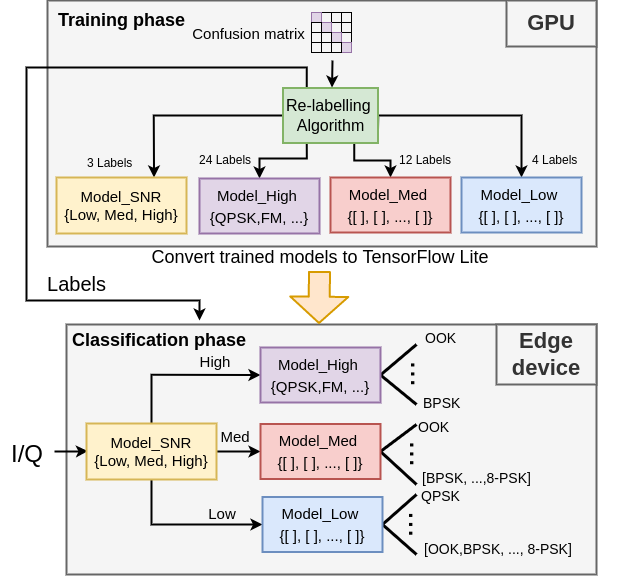

The diagram above was exported from draw.io. Its source (the exported page's mxGraphModel, read from the mxfile embedded in the PNG):
<mxGraphModel dx="3473" dy="1657" grid="1" gridSize="10" guides="1" tooltips="1" connect="1" arrows="1" fold="1" page="1" pageScale="1" pageWidth="850" pageHeight="1100" math="0" shadow="0">
  <root>
    <mxCell id="0" />
    <mxCell id="1" parent="0" />
    <mxCell id="2" value="" style="rounded=0;whiteSpace=wrap;html=1;strokeWidth=2;fillColor=#f5f5f5;strokeColor=#666666;fontColor=#333333;" vertex="1" parent="1">
      <mxGeometry x="80" y="544" width="530" height="250" as="geometry" />
    </mxCell>
    <mxCell id="3" value="" style="rounded=0;whiteSpace=wrap;html=1;strokeWidth=2;fillColor=#f5f5f5;strokeColor=#666666;fontColor=#333333;" vertex="1" parent="1">
      <mxGeometry x="61" y="220" width="549" height="246" as="geometry" />
    </mxCell>
    <mxCell id="4" style="edgeStyle=orthogonalEdgeStyle;rounded=0;orthogonalLoop=1;jettySize=auto;html=1;exitX=0.25;exitY=1;exitDx=0;exitDy=0;entryX=0.5;entryY=0;entryDx=0;entryDy=0;strokeWidth=2;" edge="1" source="38" target="18" parent="1">
      <mxGeometry relative="1" as="geometry">
        <mxPoint x="304.80952380952374" y="350.0952380952381" as="sourcePoint" />
        <Array as="points">
          <mxPoint x="320" y="378" />
          <mxPoint x="273" y="378" />
        </Array>
      </mxGeometry>
    </mxCell>
    <mxCell id="5" style="edgeStyle=orthogonalEdgeStyle;rounded=0;orthogonalLoop=1;jettySize=auto;html=1;exitX=0;exitY=0.5;exitDx=0;exitDy=0;entryX=0.75;entryY=0;entryDx=0;entryDy=0;strokeWidth=2;" edge="1" source="38" target="34" parent="1">
      <mxGeometry relative="1" as="geometry">
        <mxPoint x="250.04761904761904" y="330.0952380952381" as="sourcePoint" />
      </mxGeometry>
    </mxCell>
    <mxCell id="6" value="&lt;font style=&quot;font-size: 16px&quot;&gt;&lt;font style=&quot;font-size: 18px&quot;&gt;&lt;b&gt;Training&amp;nbsp;&lt;span style=&quot;text-align: center&quot;&gt;phase&lt;/span&gt;&lt;/b&gt;&lt;/font&gt;&lt;br style=&quot;font-size: 16px&quot;&gt;&lt;/font&gt;" style="text;html=1;resizable=0;points=[];autosize=1;align=left;verticalAlign=top;spacingTop=-4;fontSize=16;strokeWidth=2;fontStyle=0" vertex="1" parent="1">
      <mxGeometry x="70" y="227" width="140" height="20" as="geometry" />
    </mxCell>
    <mxCell id="7" value="&lt;font style=&quot;font-size: 18px&quot;&gt;Convert trained models to TensorFlow Lite&lt;/font&gt;" style="text;html=1;strokeColor=none;fillColor=none;align=center;verticalAlign=middle;whiteSpace=wrap;rounded=0;fontSize=32;fontStyle=0;strokeWidth=3;" vertex="1" parent="1">
      <mxGeometry x="104" y="459" width="460" height="25" as="geometry" />
    </mxCell>
    <mxCell id="8" style="edgeStyle=orthogonalEdgeStyle;rounded=0;orthogonalLoop=1;jettySize=auto;html=1;strokeWidth=2;entryX=0.011;entryY=0.493;entryDx=0;entryDy=0;entryPerimeter=0;" edge="1" source="9" target="73" parent="1">
      <mxGeometry relative="1" as="geometry">
        <mxPoint x="50" y="644" as="targetPoint" />
        <Array as="points">
          <mxPoint x="88" y="671" />
          <mxPoint x="88" y="671" />
        </Array>
      </mxGeometry>
    </mxCell>
    <mxCell id="9" value="&lt;font style=&quot;font-size: 24px&quot;&gt;I/Q&lt;/font&gt;" style="text;html=1;strokeColor=none;fillColor=none;align=center;verticalAlign=middle;whiteSpace=wrap;rounded=0;fontSize=32;fontStyle=0;strokeWidth=3;" vertex="1" parent="1">
      <mxGeometry x="14" y="663" width="54" height="16" as="geometry" />
    </mxCell>
    <mxCell id="10" value="&lt;font style=&quot;font-size: 15px&quot;&gt;High&lt;/font&gt;" style="text;html=1;strokeColor=none;fillColor=none;align=center;verticalAlign=middle;whiteSpace=wrap;rounded=0;fontSize=21;strokeWidth=3;fontStyle=0" vertex="1" parent="1">
      <mxGeometry x="209" y="568.5" width="40" height="20" as="geometry" />
    </mxCell>
    <mxCell id="11" value="&lt;font style=&quot;font-size: 15px&quot;&gt;Med&lt;/font&gt;" style="text;html=1;strokeColor=none;fillColor=none;align=center;verticalAlign=middle;whiteSpace=wrap;rounded=0;fontSize=21;strokeWidth=3;fontStyle=0" vertex="1" parent="1">
      <mxGeometry x="229" y="643.5" width="40" height="20" as="geometry" />
    </mxCell>
    <mxCell id="12" value="" style="endArrow=none;html=1;strokeWidth=3;fontSize=32;fontStyle=0;exitX=1;exitY=0.5;exitDx=0;exitDy=0;" edge="1" source="74" parent="1">
      <mxGeometry width="50" height="50" relative="1" as="geometry">
        <mxPoint x="446" y="602" as="sourcePoint" />
        <mxPoint x="430" y="564" as="targetPoint" />
      </mxGeometry>
    </mxCell>
    <mxCell id="13" value="" style="endArrow=none;html=1;strokeWidth=3;fontSize=32;fontStyle=0;exitX=1;exitY=0.5;exitDx=0;exitDy=0;" edge="1" source="74" parent="1">
      <mxGeometry width="50" height="50" relative="1" as="geometry">
        <mxPoint x="447" y="603" as="sourcePoint" />
        <mxPoint x="430" y="624" as="targetPoint" />
      </mxGeometry>
    </mxCell>
    <mxCell id="14" value="&lt;div&gt;&lt;span style=&quot;font-size: 32px&quot;&gt;&lt;font style=&quot;font-size: 32px&quot;&gt;...&lt;/font&gt;&lt;/span&gt;&lt;/div&gt;" style="text;html=1;resizable=0;points=[];autosize=1;align=left;verticalAlign=top;spacingTop=-4;fontSize=32;rotation=90;strokeWidth=3;fontStyle=0" vertex="1" parent="1">
      <mxGeometry x="417" y="578.5" width="40" height="40" as="geometry" />
    </mxCell>
    <mxCell id="15" value="" style="endArrow=none;html=1;strokeWidth=3;fontSize=32;fontStyle=0;entryX=1;entryY=0.5;entryDx=0;entryDy=0;" edge="1" target="75" parent="1">
      <mxGeometry width="50" height="50" relative="1" as="geometry">
        <mxPoint x="430" y="704" as="sourcePoint" />
        <mxPoint x="464.42857142857156" y="761" as="targetPoint" />
      </mxGeometry>
    </mxCell>
    <mxCell id="16" value="&lt;span style=&quot;font-size: 32px&quot;&gt;&lt;font style=&quot;font-size: 32px&quot;&gt;...&lt;/font&gt;&lt;/span&gt;" style="text;html=1;resizable=0;points=[];autosize=1;align=left;verticalAlign=top;spacingTop=-4;fontSize=32;rotation=90;strokeWidth=3;fontStyle=0" vertex="1" parent="1">
      <mxGeometry x="416" y="729" width="40" height="40" as="geometry" />
    </mxCell>
    <mxCell id="17" value="&lt;font style=&quot;font-size: 22px&quot;&gt;Edge device&lt;/font&gt;" style="text;html=1;strokeColor=#666666;fillColor=#f5f5f5;align=center;verticalAlign=middle;whiteSpace=wrap;rounded=0;fontSize=22;strokeWidth=2;fontColor=#333333;fontStyle=1" vertex="1" parent="1">
      <mxGeometry x="510" y="544" width="100" height="60" as="geometry" />
    </mxCell>
    <mxCell id="18" value="&lt;font style=&quot;font-size: 15px&quot;&gt;&lt;font style=&quot;font-size: 15px&quot;&gt;Model_High&amp;nbsp;&lt;br&gt;&lt;/font&gt;&lt;span&gt;{QPSK,FM, ...}&lt;/span&gt;&lt;/font&gt;" style="rounded=0;whiteSpace=wrap;html=1;fillColor=#e1d5e7;rotation=0;fontSize=18;strokeWidth=2;strokeColor=#9673a6;fontStyle=0" vertex="1" parent="1">
      <mxGeometry x="213" y="398" width="120" height="55" as="geometry" />
    </mxCell>
    <mxCell id="19" value="OOK" style="text;html=1;fontSize=14;" vertex="1" parent="1">
      <mxGeometry x="437" y="542.5" width="35" height="34" as="geometry" />
    </mxCell>
    <mxCell id="20" value="&lt;font style=&quot;font-size: 14px;&quot;&gt;BPSK&lt;/font&gt;" style="text;html=1;fontSize=14;" vertex="1" parent="1">
      <mxGeometry x="435.5" y="608" width="69" height="34" as="geometry" />
    </mxCell>
    <mxCell id="21" value="Confusion matrix&lt;br&gt;" style="text;html=1;resizable=0;autosize=1;align=center;verticalAlign=middle;points=[];fillColor=none;strokeColor=none;rounded=0;fontSize=15;" vertex="1" parent="1">
      <mxGeometry x="197" y="243" width="130" height="20" as="geometry" />
    </mxCell>
    <mxCell id="22" value="" style="shape=flexArrow;endArrow=classic;html=1;fontSize=15;endWidth=35;endSize=8.09;width=20;labelBackgroundColor=#FFD966;fillColor=#ffe6cc;strokeColor=#d79b00;strokeWidth=2;" edge="1" parent="1">
      <mxGeometry width="50" height="50" relative="1" as="geometry">
        <mxPoint x="333" y="490.5" as="sourcePoint" />
        <mxPoint x="332.5" y="543.5" as="targetPoint" />
      </mxGeometry>
    </mxCell>
    <mxCell id="23" value="&lt;font style=&quot;font-size: 15px&quot;&gt;Low&lt;/font&gt;" style="text;html=1;strokeColor=none;fillColor=none;align=center;verticalAlign=middle;whiteSpace=wrap;rounded=0;fontSize=21;strokeWidth=3;fontStyle=0" vertex="1" parent="1">
      <mxGeometry x="216" y="721" width="40" height="20" as="geometry" />
    </mxCell>
    <mxCell id="24" value="OOK" style="text;html=1;fontSize=14;" vertex="1" parent="1">
      <mxGeometry x="430.5" y="632" width="69" height="34" as="geometry" />
    </mxCell>
    <mxCell id="25" value="&lt;div style=&quot;font-size: 14px&quot;&gt;[BPSK,&amp;nbsp;&lt;span&gt;...,8-PSK]&lt;/span&gt;&lt;/div&gt;" style="text;html=1;fontSize=14;" vertex="1" parent="1">
      <mxGeometry x="434" y="683" width="126" height="34" as="geometry" />
    </mxCell>
    <mxCell id="26" value="" style="endArrow=none;html=1;strokeWidth=3;fontSize=32;fontStyle=0;entryX=1;entryY=0.5;entryDx=0;entryDy=0;" edge="1" target="76" parent="1">
      <mxGeometry width="50" height="50" relative="1" as="geometry">
        <mxPoint x="430" y="714" as="sourcePoint" />
        <mxPoint x="467.28571428571445" y="855.2857142857144" as="targetPoint" />
      </mxGeometry>
    </mxCell>
    <mxCell id="27" value="" style="group" vertex="1" connectable="0" parent="1">
      <mxGeometry x="576" y="666" width="60" height="83" as="geometry" />
    </mxCell>
    <mxCell id="28" value="&lt;div style=&quot;font-size: 14px&quot;&gt;[OOK,BPSK,&amp;nbsp;&lt;span&gt;..., 8-PSK]&lt;/span&gt;&lt;/div&gt;" style="text;html=1;fontSize=14;" vertex="1" parent="1">
      <mxGeometry x="436.5" y="754" width="69" height="34" as="geometry" />
    </mxCell>
    <mxCell id="29" value="" style="endArrow=none;html=1;strokeWidth=3;fontSize=32;fontStyle=0;exitX=1;exitY=0.5;exitDx=0;exitDy=0;" edge="1" source="76" parent="1">
      <mxGeometry width="50" height="50" relative="1" as="geometry">
        <mxPoint x="467" y="855" as="sourcePoint" />
        <mxPoint x="430" y="774" as="targetPoint" />
      </mxGeometry>
    </mxCell>
    <mxCell id="30" value="" style="endArrow=none;html=1;strokeWidth=3;fontSize=32;exitX=1;exitY=0.5;exitDx=0;exitDy=0;fontStyle=0;" edge="1" source="75" parent="1">
      <mxGeometry width="50" height="50" relative="1" as="geometry">
        <mxPoint x="464.42857142857156" y="761" as="sourcePoint" />
        <mxPoint x="430" y="644" as="targetPoint" />
      </mxGeometry>
    </mxCell>
    <mxCell id="31" value="&lt;font style=&quot;font-size: 12px&quot;&gt;3 Labels&lt;/font&gt;" style="text;html=1;resizable=0;points=[];autosize=1;align=left;verticalAlign=top;spacingTop=-4;rotation=0;strokeWidth=2;" vertex="1" parent="1">
      <mxGeometry x="99" y="373" width="60" height="20" as="geometry" />
    </mxCell>
    <mxCell id="32" value="&lt;div&gt;&lt;span style=&quot;font-size: 32px&quot;&gt;&lt;font style=&quot;font-size: 32px&quot;&gt;...&lt;/font&gt;&lt;/span&gt;&lt;/div&gt;" style="text;html=1;resizable=0;points=[];autosize=1;align=left;verticalAlign=top;spacingTop=-4;fontSize=32;rotation=90;strokeWidth=3;fontStyle=0" vertex="1" parent="1">
      <mxGeometry x="416.5" y="659" width="40" height="40" as="geometry" />
    </mxCell>
    <mxCell id="33" value="&lt;font style=&quot;font-size: 14px&quot;&gt;QPSK&lt;/font&gt;" style="text;html=1;resizable=0;autosize=1;align=center;verticalAlign=middle;points=[];fillColor=none;strokeColor=none;rounded=0;" vertex="1" parent="1">
      <mxGeometry x="428.5" y="705.5" width="50" height="20" as="geometry" />
    </mxCell>
    <mxCell id="34" value="&lt;font style=&quot;font-size: 15px&quot;&gt;&lt;font style=&quot;font-size: 15px&quot;&gt;Model_SNR&lt;br&gt;&lt;/font&gt;&lt;span&gt;{Low, Med, High}&lt;/span&gt;&lt;/font&gt;" style="rounded=0;whiteSpace=wrap;html=1;fillColor=#fff2cc;strokeColor=#d6b656;strokeWidth=2;" vertex="1" parent="1">
      <mxGeometry x="70" y="397" width="130" height="56" as="geometry" />
    </mxCell>
    <mxCell id="35" style="edgeStyle=orthogonalEdgeStyle;rounded=0;orthogonalLoop=1;jettySize=auto;html=1;exitX=0.75;exitY=1;exitDx=0;exitDy=0;strokeWidth=2;" edge="1" source="38" target="39" parent="1">
      <mxGeometry relative="1" as="geometry">
        <Array as="points">
          <mxPoint x="368" y="380" />
          <mxPoint x="404" y="380" />
        </Array>
      </mxGeometry>
    </mxCell>
    <mxCell id="36" style="edgeStyle=orthogonalEdgeStyle;rounded=0;orthogonalLoop=1;jettySize=auto;html=1;exitX=1;exitY=0.75;exitDx=0;exitDy=0;entryX=0.5;entryY=0;entryDx=0;entryDy=0;strokeWidth=2;" edge="1" source="38" target="40" parent="1">
      <mxGeometry relative="1" as="geometry">
        <Array as="points">
          <mxPoint x="391" y="335" />
          <mxPoint x="535" y="335" />
        </Array>
      </mxGeometry>
    </mxCell>
    <mxCell id="37" style="edgeStyle=orthogonalEdgeStyle;rounded=0;orthogonalLoop=1;jettySize=auto;html=1;exitX=0.25;exitY=0;exitDx=0;exitDy=0;strokeWidth=2;" edge="1" source="38" parent="1">
      <mxGeometry relative="1" as="geometry">
        <mxPoint x="213" y="540" as="targetPoint" />
        <Array as="points">
          <mxPoint x="320" y="287" />
          <mxPoint x="40" y="287" />
          <mxPoint x="40" y="520" />
          <mxPoint x="213" y="520" />
        </Array>
      </mxGeometry>
    </mxCell>
    <mxCell id="38" value="&lt;font style=&quot;font-size: 16px&quot;&gt;&lt;span&gt;Re-labelling&amp;nbsp;&lt;/span&gt;&lt;br&gt;&lt;span&gt;Algorithm&lt;/span&gt;&lt;/font&gt;" style="rounded=0;whiteSpace=wrap;html=1;strokeWidth=2;fillColor=#d5e8d4;strokeColor=#82b366;" vertex="1" parent="1">
      <mxGeometry x="296.5" y="307.5" width="95" height="55" as="geometry" />
    </mxCell>
    <mxCell id="39" value="&lt;font style=&quot;font-size: 15px&quot;&gt;&lt;font style=&quot;font-size: 15px&quot;&gt;Model_Med&amp;nbsp;&lt;br&gt;&lt;/font&gt;&lt;span&gt;{[ ], [ ], ..., [ ]}&lt;/span&gt;&lt;/font&gt;" style="rounded=0;whiteSpace=wrap;html=1;fillColor=#f8cecc;rotation=0;fontSize=18;strokeWidth=2;strokeColor=#b85450;fontStyle=0" vertex="1" parent="1">
      <mxGeometry x="344" y="397" width="120" height="55" as="geometry" />
    </mxCell>
    <mxCell id="40" value="&lt;font style=&quot;font-size: 15px&quot;&gt;&lt;font style=&quot;font-size: 15px&quot;&gt;Model_Low&amp;nbsp;&lt;br&gt;&lt;/font&gt;&lt;span&gt;{[ ], [ ], ..., [ ]}&lt;/span&gt;&lt;/font&gt;" style="rounded=0;whiteSpace=wrap;html=1;fillColor=#dae8fc;rotation=0;fontSize=18;strokeWidth=2;strokeColor=#6c8ebf;fontStyle=0" vertex="1" parent="1">
      <mxGeometry x="475" y="397" width="120" height="55" as="geometry" />
    </mxCell>
    <mxCell id="41" value="&lt;font style=&quot;font-size: 12px&quot;&gt;24 Labels&lt;/font&gt;" style="text;html=1;resizable=0;points=[];autosize=1;align=left;verticalAlign=top;spacingTop=-4;rotation=0;strokeWidth=2;" vertex="1" parent="1">
      <mxGeometry x="211" y="370" width="70" height="20" as="geometry" />
    </mxCell>
    <mxCell id="42" value="&lt;font style=&quot;font-size: 12px&quot;&gt;12 Labels&lt;/font&gt;" style="text;html=1;resizable=0;points=[];autosize=1;align=left;verticalAlign=top;spacingTop=-4;rotation=0;strokeWidth=2;" vertex="1" parent="1">
      <mxGeometry x="411" y="370" width="70" height="20" as="geometry" />
    </mxCell>
    <mxCell id="43" value="&lt;font style=&quot;font-size: 12px&quot;&gt;4 Labels&lt;/font&gt;" style="text;html=1;resizable=0;points=[];autosize=1;align=left;verticalAlign=top;spacingTop=-4;rotation=0;strokeWidth=2;" vertex="1" parent="1">
      <mxGeometry x="544" y="370" width="60" height="20" as="geometry" />
    </mxCell>
    <mxCell id="44" value="" style="rounded=0;whiteSpace=wrap;html=1;strokeWidth=1;fillColor=none;" vertex="1" parent="1">
      <mxGeometry x="345" y="232" width="10" height="10" as="geometry" />
    </mxCell>
    <mxCell id="45" value="" style="rounded=0;whiteSpace=wrap;html=1;strokeWidth=1;fillColor=none;" vertex="1" parent="1">
      <mxGeometry x="345" y="242" width="10" height="10" as="geometry" />
    </mxCell>
    <mxCell id="46" value="" style="rounded=0;whiteSpace=wrap;html=1;strokeWidth=1;fillColor=none;" vertex="1" parent="1">
      <mxGeometry x="345" y="252" width="10" height="10" as="geometry" />
    </mxCell>
    <mxCell id="47" value="" style="rounded=0;whiteSpace=wrap;html=1;strokeWidth=1;fillColor=none;" vertex="1" parent="1">
      <mxGeometry x="335" y="232" width="10" height="10" as="geometry" />
    </mxCell>
    <mxCell id="48" value="" style="rounded=0;whiteSpace=wrap;html=1;strokeWidth=1;fillColor=none;" vertex="1" parent="1">
      <mxGeometry x="335" y="242" width="10" height="10" as="geometry" />
    </mxCell>
    <mxCell id="49" value="" style="rounded=0;whiteSpace=wrap;html=1;strokeWidth=1;fillColor=none;" vertex="1" parent="1">
      <mxGeometry x="335" y="252" width="10" height="10" as="geometry" />
    </mxCell>
    <mxCell id="50" value="" style="rounded=0;whiteSpace=wrap;html=1;strokeWidth=1;fillColor=none;" vertex="1" parent="1">
      <mxGeometry x="325" y="232" width="10" height="10" as="geometry" />
    </mxCell>
    <mxCell id="51" value="" style="rounded=0;whiteSpace=wrap;html=1;strokeWidth=1;fillColor=none;" vertex="1" parent="1">
      <mxGeometry x="325" y="242" width="10" height="10" as="geometry" />
    </mxCell>
    <mxCell id="52" value="" style="rounded=0;whiteSpace=wrap;html=1;strokeWidth=1;fillColor=none;" vertex="1" parent="1">
      <mxGeometry x="325" y="252" width="10" height="10" as="geometry" />
    </mxCell>
    <mxCell id="53" value="" style="rounded=0;whiteSpace=wrap;html=1;strokeWidth=1;fillColor=none;" vertex="1" parent="1">
      <mxGeometry x="355" y="232" width="10" height="10" as="geometry" />
    </mxCell>
    <mxCell id="54" value="" style="rounded=0;whiteSpace=wrap;html=1;strokeWidth=1;fillColor=none;" vertex="1" parent="1">
      <mxGeometry x="355" y="242" width="10" height="10" as="geometry" />
    </mxCell>
    <mxCell id="55" value="" style="rounded=0;whiteSpace=wrap;html=1;strokeWidth=1;fillColor=none;" vertex="1" parent="1">
      <mxGeometry x="355" y="252" width="10" height="10" as="geometry" />
    </mxCell>
    <mxCell id="56" value="" style="rounded=0;whiteSpace=wrap;html=1;strokeWidth=1;fillColor=#e1d5e7;strokeColor=#9673a6;" vertex="1" parent="1">
      <mxGeometry x="355" y="262" width="10" height="10" as="geometry" />
    </mxCell>
    <mxCell id="57" value="" style="rounded=0;whiteSpace=wrap;html=1;strokeWidth=1;fillColor=none;" vertex="1" parent="1">
      <mxGeometry x="345" y="232" width="10" height="10" as="geometry" />
    </mxCell>
    <mxCell id="58" value="" style="rounded=0;whiteSpace=wrap;html=1;strokeWidth=1;fillColor=none;" vertex="1" parent="1">
      <mxGeometry x="345" y="242" width="10" height="10" as="geometry" />
    </mxCell>
    <mxCell id="59" value="" style="rounded=0;whiteSpace=wrap;html=1;strokeWidth=1;fillColor=#e1d5e7;strokeColor=#9673a6;" vertex="1" parent="1">
      <mxGeometry x="345" y="252" width="10" height="10" as="geometry" />
    </mxCell>
    <mxCell id="60" value="" style="rounded=0;whiteSpace=wrap;html=1;strokeWidth=1;fillColor=none;" vertex="1" parent="1">
      <mxGeometry x="345" y="262" width="10" height="10" as="geometry" />
    </mxCell>
    <mxCell id="61" value="" style="rounded=0;whiteSpace=wrap;html=1;strokeWidth=1;fillColor=none;" vertex="1" parent="1">
      <mxGeometry x="335" y="232" width="10" height="10" as="geometry" />
    </mxCell>
    <mxCell id="62" value="" style="rounded=0;whiteSpace=wrap;html=1;strokeWidth=1;fillColor=#e1d5e7;strokeColor=#9673a6;" vertex="1" parent="1">
      <mxGeometry x="335" y="242" width="10" height="10" as="geometry" />
    </mxCell>
    <mxCell id="63" value="" style="rounded=0;whiteSpace=wrap;html=1;strokeWidth=1;fillColor=none;" vertex="1" parent="1">
      <mxGeometry x="335" y="252" width="10" height="10" as="geometry" />
    </mxCell>
    <mxCell id="64" value="" style="rounded=0;whiteSpace=wrap;html=1;strokeWidth=1;fillColor=none;" vertex="1" parent="1">
      <mxGeometry x="335" y="262" width="10" height="10" as="geometry" />
    </mxCell>
    <mxCell id="65" value="" style="rounded=0;whiteSpace=wrap;html=1;strokeWidth=1;fillColor=#e1d5e7;strokeColor=#9673a6;" vertex="1" parent="1">
      <mxGeometry x="325" y="232" width="10" height="10" as="geometry" />
    </mxCell>
    <mxCell id="66" value="" style="rounded=0;whiteSpace=wrap;html=1;strokeWidth=1;fillColor=none;" vertex="1" parent="1">
      <mxGeometry x="325" y="242" width="10" height="10" as="geometry" />
    </mxCell>
    <mxCell id="67" value="" style="rounded=0;whiteSpace=wrap;html=1;strokeWidth=1;fillColor=none;" vertex="1" parent="1">
      <mxGeometry x="325" y="252" width="10" height="10" as="geometry" />
    </mxCell>
    <mxCell id="68" value="" style="rounded=0;whiteSpace=wrap;html=1;strokeWidth=1;fillColor=none;" vertex="1" parent="1">
      <mxGeometry x="325" y="262" width="10" height="10" as="geometry" />
    </mxCell>
    <mxCell id="69" value="" style="endArrow=classic;html=1;strokeWidth=2;entryX=0.516;entryY=-0.008;entryDx=0;entryDy=0;entryPerimeter=0;" edge="1" target="38" parent="1">
      <mxGeometry width="50" height="50" relative="1" as="geometry">
        <mxPoint x="346" y="280" as="sourcePoint" />
        <mxPoint x="270" y="260" as="targetPoint" />
      </mxGeometry>
    </mxCell>
    <mxCell id="70" style="edgeStyle=orthogonalEdgeStyle;rounded=0;orthogonalLoop=1;jettySize=auto;html=1;exitX=0.5;exitY=0;exitDx=0;exitDy=0;entryX=0;entryY=0.5;entryDx=0;entryDy=0;strokeWidth=2;" edge="1" source="73" target="74" parent="1">
      <mxGeometry relative="1" as="geometry" />
    </mxCell>
    <mxCell id="71" style="edgeStyle=orthogonalEdgeStyle;rounded=0;orthogonalLoop=1;jettySize=auto;html=1;exitX=1;exitY=0.5;exitDx=0;exitDy=0;entryX=0;entryY=0.5;entryDx=0;entryDy=0;strokeWidth=2;" edge="1" source="73" target="75" parent="1">
      <mxGeometry relative="1" as="geometry" />
    </mxCell>
    <mxCell id="72" style="edgeStyle=orthogonalEdgeStyle;rounded=0;orthogonalLoop=1;jettySize=auto;html=1;exitX=0.5;exitY=1;exitDx=0;exitDy=0;entryX=0;entryY=0.5;entryDx=0;entryDy=0;strokeWidth=2;" edge="1" source="73" target="76" parent="1">
      <mxGeometry relative="1" as="geometry" />
    </mxCell>
    <mxCell id="73" value="&lt;font style=&quot;font-size: 15px&quot;&gt;&lt;font style=&quot;font-size: 15px&quot;&gt;Model_SNR&lt;br&gt;&lt;/font&gt;&lt;span&gt;{Low, Med, High}&lt;/span&gt;&lt;/font&gt;" style="rounded=0;whiteSpace=wrap;html=1;fillColor=#fff2cc;strokeColor=#d6b656;strokeWidth=2;" vertex="1" parent="1">
      <mxGeometry x="100" y="643" width="130" height="56" as="geometry" />
    </mxCell>
    <mxCell id="74" value="&lt;font style=&quot;font-size: 15px&quot;&gt;&lt;font style=&quot;font-size: 15px&quot;&gt;Model_High&amp;nbsp;&lt;br&gt;&lt;/font&gt;&lt;span&gt;{QPSK,FM, ...}&lt;/span&gt;&lt;/font&gt;" style="rounded=0;whiteSpace=wrap;html=1;fillColor=#e1d5e7;rotation=0;fontSize=18;strokeWidth=2;strokeColor=#9673a6;fontStyle=0" vertex="1" parent="1">
      <mxGeometry x="274" y="567" width="120" height="55" as="geometry" />
    </mxCell>
    <mxCell id="75" value="&lt;font style=&quot;font-size: 15px&quot;&gt;&lt;font style=&quot;font-size: 15px&quot;&gt;Model_Med&amp;nbsp;&lt;br&gt;&lt;/font&gt;&lt;span&gt;{[ ], [ ], ..., [ ]}&lt;/span&gt;&lt;/font&gt;" style="rounded=0;whiteSpace=wrap;html=1;fillColor=#f8cecc;rotation=0;fontSize=18;strokeWidth=2;strokeColor=#b85450;fontStyle=0" vertex="1" parent="1">
      <mxGeometry x="274" y="643.5" width="120" height="55" as="geometry" />
    </mxCell>
    <mxCell id="76" value="&lt;font style=&quot;font-size: 15px&quot;&gt;&lt;font style=&quot;font-size: 15px&quot;&gt;Model_Low&amp;nbsp;&lt;br&gt;&lt;/font&gt;&lt;span&gt;{[ ], [ ], ..., [ ]}&lt;/span&gt;&lt;/font&gt;" style="rounded=0;whiteSpace=wrap;html=1;fillColor=#dae8fc;rotation=0;fontSize=18;strokeWidth=2;strokeColor=#6c8ebf;fontStyle=0" vertex="1" parent="1">
      <mxGeometry x="276" y="716.5" width="120" height="55" as="geometry" />
    </mxCell>
    <mxCell id="77" value="&lt;font style=&quot;font-size: 20px&quot;&gt;Labels&lt;/font&gt;&lt;br&gt;" style="text;html=1;resizable=0;autosize=1;align=center;verticalAlign=middle;points=[];fillColor=none;strokeColor=none;rounded=0;fontSize=15;" vertex="1" parent="1">
      <mxGeometry x="55" y="487.5" width="70" height="30" as="geometry" />
    </mxCell>
    <mxCell id="78" value="&lt;font style=&quot;font-size: 16px&quot;&gt;&lt;font style=&quot;font-size: 18px&quot;&gt;&lt;b&gt;Classification&amp;nbsp;&lt;span style=&quot;text-align: center&quot;&gt;phase&lt;/span&gt;&lt;/b&gt;&lt;/font&gt;&lt;br style=&quot;font-size: 16px&quot;&gt;&lt;/font&gt;" style="text;html=1;resizable=0;points=[];autosize=1;align=left;verticalAlign=top;spacingTop=-4;fontSize=16;strokeWidth=2;fontStyle=0" vertex="1" parent="1">
      <mxGeometry x="84" y="546.5" width="190" height="20" as="geometry" />
    </mxCell>
    <mxCell id="79" value="&lt;font style=&quot;font-size: 22px&quot;&gt;GPU&lt;/font&gt;" style="text;html=1;strokeColor=#666666;fillColor=#f5f5f5;align=center;verticalAlign=middle;whiteSpace=wrap;rounded=0;fontSize=22;strokeWidth=2;fontColor=#333333;fontStyle=1" vertex="1" parent="1">
      <mxGeometry x="520" y="220" width="90" height="46" as="geometry" />
    </mxCell>
  </root>
</mxGraphModel>